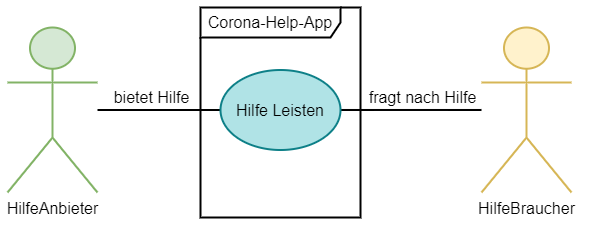

The diagram above was exported from draw.io. Its source (the exported page's mxGraphModel, read from the mxfile embedded in the PNG):
<mxGraphModel dx="1775" dy="940" grid="1" gridSize="10" guides="1" tooltips="1" connect="1" arrows="1" fold="1" page="1" pageScale="1" pageWidth="1169" pageHeight="827" math="0" shadow="0">
  <root>
    <mxCell id="0" />
    <mxCell id="1" parent="0" />
    <mxCell id="tGnkzR1lCFJbSM059rTS-9" value="Corona-Help-App" style="shape=umlFrame;whiteSpace=wrap;html=1;width=140;height=30;labelBackgroundColor=none;strokeWidth=2;fontSize=16;fontStyle=0" vertex="1" parent="1">
      <mxGeometry x="270" y="170" width="160" height="210" as="geometry" />
    </mxCell>
    <mxCell id="tGnkzR1lCFJbSM059rTS-5" style="edgeStyle=orthogonalEdgeStyle;rounded=0;orthogonalLoop=1;jettySize=auto;html=1;endArrow=none;endFill=0;labelBackgroundColor=none;strokeWidth=2;fontSize=16;fontStyle=0" edge="1" parent="1" source="tGnkzR1lCFJbSM059rTS-1" target="tGnkzR1lCFJbSM059rTS-4">
      <mxGeometry relative="1" as="geometry" />
    </mxCell>
    <mxCell id="tGnkzR1lCFJbSM059rTS-7" value="bietet Hilfe" style="edgeLabel;html=1;align=center;verticalAlign=middle;resizable=0;points=[];labelBackgroundColor=none;fontSize=16;fontStyle=0" vertex="1" connectable="0" parent="tGnkzR1lCFJbSM059rTS-5">
      <mxGeometry x="-0.3196" y="-1" relative="1" as="geometry">
        <mxPoint x="11.41" y="-13.5" as="offset" />
      </mxGeometry>
    </mxCell>
    <mxCell id="tGnkzR1lCFJbSM059rTS-1" value="HilfeAnbieter" style="shape=umlActor;verticalLabelPosition=bottom;verticalAlign=top;html=1;outlineConnect=0;fillColor=#d5e8d4;strokeColor=#82b366;labelBackgroundColor=none;strokeWidth=2;fontSize=16;fontStyle=0" vertex="1" parent="1">
      <mxGeometry x="77" y="190" width="90" height="165" as="geometry" />
    </mxCell>
    <mxCell id="tGnkzR1lCFJbSM059rTS-6" style="edgeStyle=orthogonalEdgeStyle;rounded=0;orthogonalLoop=1;jettySize=auto;html=1;endArrow=none;endFill=0;labelBackgroundColor=none;strokeWidth=2;fontSize=16;fontStyle=0" edge="1" parent="1" source="tGnkzR1lCFJbSM059rTS-3" target="tGnkzR1lCFJbSM059rTS-4">
      <mxGeometry relative="1" as="geometry">
        <Array as="points">
          <mxPoint x="430" y="273" />
          <mxPoint x="430" y="273" />
        </Array>
      </mxGeometry>
    </mxCell>
    <mxCell id="tGnkzR1lCFJbSM059rTS-8" value="fragt nach Hilfe" style="edgeLabel;html=1;align=center;verticalAlign=middle;resizable=0;points=[];labelBackgroundColor=none;fontSize=16;fontStyle=0" vertex="1" connectable="0" parent="tGnkzR1lCFJbSM059rTS-6">
      <mxGeometry x="0.4276" y="-3" relative="1" as="geometry">
        <mxPoint x="41.66" y="-9.48" as="offset" />
      </mxGeometry>
    </mxCell>
    <mxCell id="tGnkzR1lCFJbSM059rTS-3" value="HilfeBraucher" style="shape=umlActor;verticalLabelPosition=bottom;verticalAlign=top;html=1;outlineConnect=0;fillColor=#fff2cc;strokeColor=#d6b656;labelBackgroundColor=none;strokeWidth=2;fontSize=16;fontStyle=0" vertex="1" parent="1">
      <mxGeometry x="551" y="190" width="90" height="165" as="geometry" />
    </mxCell>
    <mxCell id="tGnkzR1lCFJbSM059rTS-4" value="Hilfe Leisten" style="ellipse;whiteSpace=wrap;html=1;fillColor=#b0e3e6;strokeColor=#0e8088;labelBackgroundColor=none;strokeWidth=2;fontSize=16;fontStyle=0" vertex="1" parent="1">
      <mxGeometry x="290" y="232.5" width="120" height="80" as="geometry" />
    </mxCell>
  </root>
</mxGraphModel>